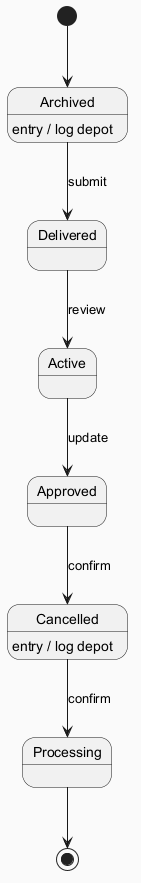

The diagram above was rendered by PlantUML. Its source (embedded in the PNG):
@startuml
skinparam backgroundColor #FAFAFA
skinparam classBackgroundColor #FFF3E0
skinparam classBorderColor #E65100
[*] --> Archived
Archived --> Delivered : submit
Archived : entry / log depot
Delivered --> Active : review
Active --> Approved : update
Approved --> Cancelled : confirm
Cancelled --> Processing : confirm
Cancelled : entry / log depot
Processing --> [*]
@enduml